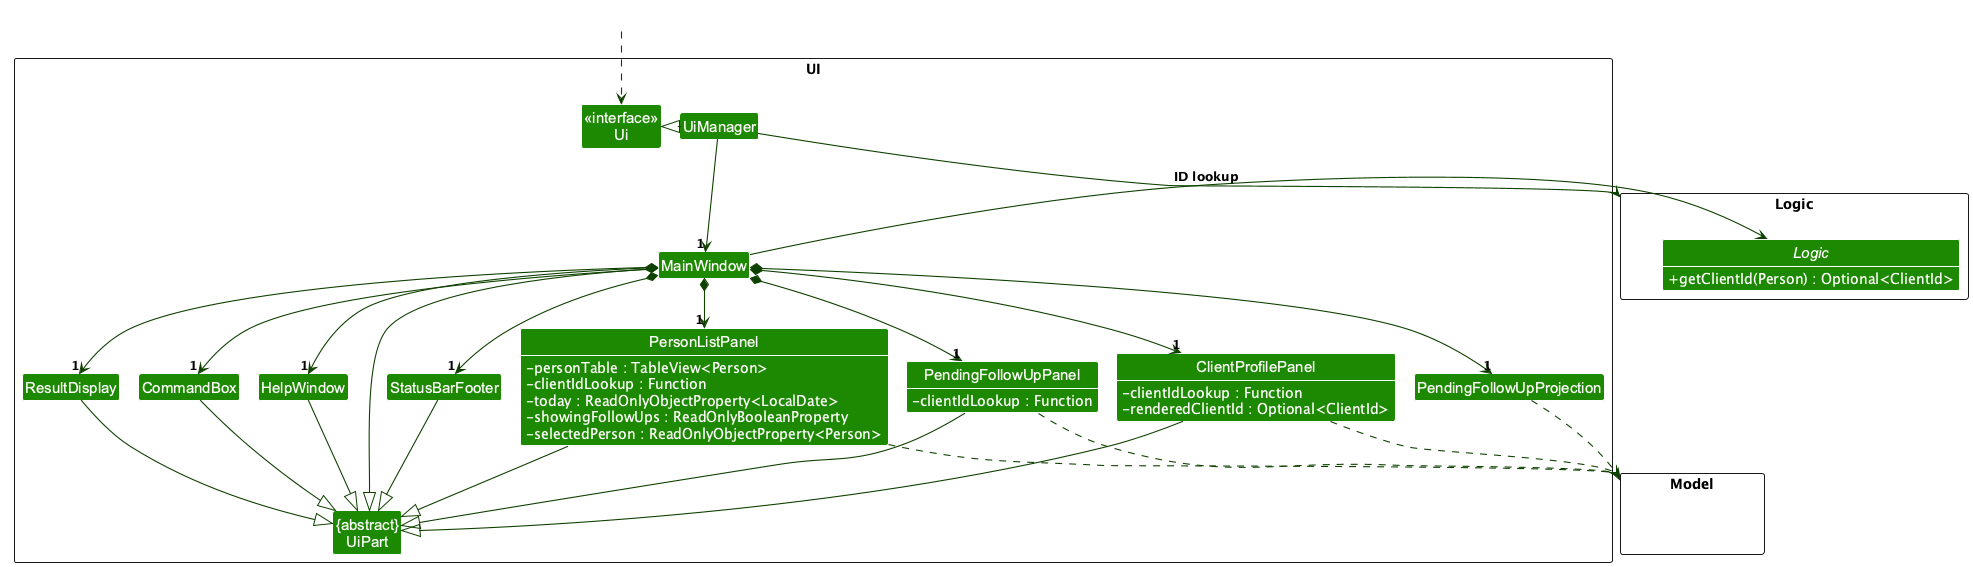

The diagram above was rendered by PlantUML. Its source (embedded in the PNG):
@startuml
!pragma layout smetana
!include style.puml
skinparam arrowThickness 1.1
skinparam arrowColor UI_COLOR_T4
skinparam classBackgroundColor UI_COLOR
skinparam classAttributeIconSize 0
skinparam classAttributeFontColor #FFFFFF

package UI <<Rectangle>>{
Class "<<interface>>\nUi" as Ui
Class "{abstract}\nUiPart" as UiPart
Class UiManager
Class MainWindow
Class HelpWindow
Class ResultDisplay
Class ClientProfilePanel {
  -clientIdLookup : Function
  -renderedClientId : Optional<ClientId>
}
Class PersonListPanel {
  -personTable : TableView<Person>
  -clientIdLookup : Function
  -today : ReadOnlyObjectProperty<LocalDate>
  -showingFollowUps : ReadOnlyBooleanProperty
  -selectedPerson : ReadOnlyObjectProperty<Person>
}
Class PendingFollowUpPanel {
  -clientIdLookup : Function
}
Class PendingFollowUpProjection
Class StatusBarFooter
Class CommandBox
}

' Show the ID presentation state without exposing unrelated UI implementation details.
' Must follow the class declaration, or PlantUML reports a syntax error.
show PersonListPanel fields
show ClientProfilePanel fields
show PendingFollowUpPanel fields

package Model <<Rectangle>> {
Class HiddenModel #FFFFFF
}

package Logic <<Rectangle>> {
interface "Logic" as LogicApi {
  +getClientId(Person) : Optional<ClientId>
}
show LogicApi methods
}

Class HiddenOutside #FFFFFF
HiddenOutside ..> Ui

UiManager .left.|> Ui
UiManager -down-> "1" MainWindow
MainWindow *-down->  "1" CommandBox
MainWindow *-down-> "1" ResultDisplay
MainWindow *-down-> "1" PersonListPanel
MainWindow *-down-> "1" StatusBarFooter
MainWindow *--> "1" ClientProfilePanel
MainWindow --> "1" HelpWindow

MainWindow *--> "1" PendingFollowUpPanel
MainWindow *--> "1" PendingFollowUpProjection

MainWindow -left-|> UiPart

ResultDisplay --|> UiPart
CommandBox --|> UiPart
PersonListPanel --|> UiPart
PendingFollowUpPanel --|> UiPart
ClientProfilePanel --|> UiPart
StatusBarFooter --|> UiPart
HelpWindow --|> UiPart

PersonListPanel ..> Model
PendingFollowUpProjection ..> Model
PendingFollowUpPanel ..> Model
ClientProfilePanel ..> Model
UiManager -right-> Logic
MainWindow -left-> LogicApi : ID lookup

PersonListPanel -[hidden]left- HelpWindow
HelpWindow -[hidden]left- CommandBox
CommandBox -[hidden]left- ResultDisplay
ResultDisplay -[hidden]left- StatusBarFooter

MainWindow -[hidden]-|> UiPart
@enduml